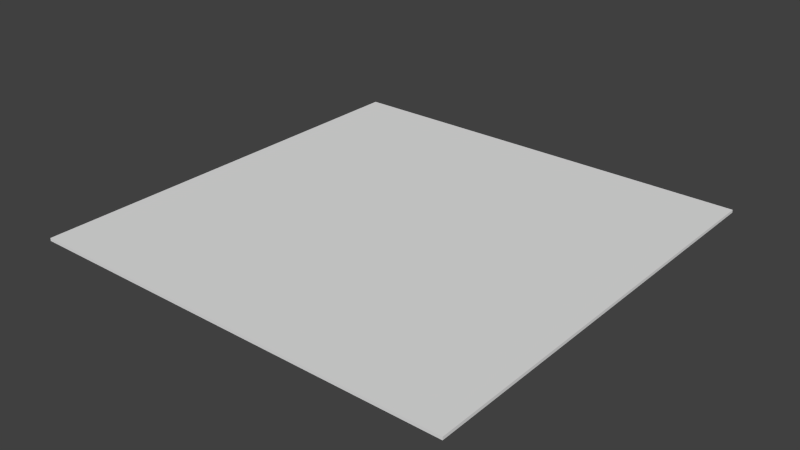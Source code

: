 # Source: plate-bottom-shadow.blend  (saved by Blender 2.76.0; exported with 4.5.12 LTS)
import bpy
from mathutils import Matrix  # noqa: F401  (used for matrix-valued properties, if any)

bpy.ops.wm.read_factory_settings(use_empty=True)
scene = bpy.context.scene
scene.name = 'Scene'

# ---- collections
col_collection_1 = bpy.data.collections.new('Collection 1'); scene.collection.children.link(col_collection_1)

# ---- world
world_world = bpy.data.worlds.new('World'); scene.world = world_world
world_world.color = (0.05088, 0.05088, 0.05088)
world_world.use_sun_shadow = False
world_world.sun_shadow_jitter_overblur = 0.0
world_world.cycles.sampling_method = 'MANUAL'
world_world.cycles.sample_map_resolution = 256

# ---- meshes
me_cube_010 = bpy.data.meshes.new('Cube.010')
me_cube_010.from_pydata([(-0.75, -0.75, 0.005), (-0.75, 0.75, 0.005), (-0.75, 0.75, -0.005), (-0.75, -0.75, -0.005), (0.75, 0.75, 0.005), (0.75, 0.75, -0.005), (0.75, -0.75, 0.005), (0.75, -0.75, -0.005)], [], [(0, 1, 2, 3), (1, 4, 5, 2), (4, 6, 7, 5), (6, 0, 3, 7), (3, 2, 5, 7), (6, 4, 1, 0)])
_uv = me_cube_010.uv_layers.new(name='UVMap')
_uv.uv.foreach_set('vector', [0.2775, 0.06541, 0.2775, 0.003248, 0.3396, 0.003248, 0.3396, 0.06541, 0.2775, 0.06541, 0.2775, 0.003248, 0.3396, 0.003248, 0.3396, 0.06541, 0.2775, 0.06541, 0.2775, 0.003248, 0.3396, 0.003248, 0.3396, 0.06541, 0.2775, 0.003248, 0.3396, 0.003248, 0.3396, 0.06541, 0.2775, 0.06541, 0.3396, 0.003248, 0.3396, 0.06541, 0.2775, 0.06541, 0.2775, 0.003248, 0.2775, 0.003248, 0.3396, 0.003248, 0.3396, 0.06541, 0.2775, 0.06541])
me_cube_010.use_remesh_preserve_volume = False
me_cube_010.use_remesh_preserve_attributes = False
me_cube_010.use_mirror_vertex_groups = False
me_cube_010.update()
me_cube_010.normals_split_custom_set([tuple(v) for v in zip(*[iter([-1.0, 0.0, 0.0, -1.0, 0.0, 0.0, -1.0, 0.0, 0.0, -1.0, 0.0, 0.0, 0.0, 1.0, 0.0, 0.0, 1.0, 0.0, 0.0, 1.0, 0.0, 0.0, 1.0, 0.0, 1.0, 0.0, 0.0, 1.0, 0.0, 0.0, 1.0, 0.0, 0.0, 1.0, 0.0, 0.0, 0.0, -1.0, 0.0, 0.0, -1.0, 0.0, 0.0, -1.0, 0.0, 0.0, -1.0, 0.0, 0.0, 1.627e-07, -1.0, 0.0, 1.627e-07, -1.0, 0.0, 1.627e-07, -1.0, 0.0, 1.627e-07, -1.0, 0.0, -1.627e-07, 1.0, 0.0, -1.627e-07, 1.0, 0.0, -1.627e-07, 1.0, 0.0, -1.627e-07, 1.0])] * 3)])

# ---- objects
ob_cube_010 = bpy.data.objects.new('Cube.010', me_cube_010)

# ---- transforms, parenting, visibility, modifiers, constraints
ob_cube_010.location = (0.0, 0.0, 0.0)
ob_cube_010.lineart.crease_threshold = 0.0

# ---- collection membership
col_collection_1.objects.link(ob_cube_010)

# ---- scene / render settings (as saved in the file)
scene.frame_start = 1; scene.frame_end = 250; scene.frame_set(1)
scene.render.engine = 'BLENDER_EEVEE_NEXT'
scene.render.resolution_percentage = 50
scene.render.dither_intensity = 0.0
scene.cycles.use_denoising = False
scene.cycles.samples = 10
scene.cycles.sampling_pattern = 'TABULATED_SOBOL'
scene.cycles.light_sampling_threshold = 0.0
scene.cycles.use_adaptive_sampling = False
scene.cycles.use_light_tree = False
scene.cycles.blur_glossy = 0.0
scene.cycles.pixel_filter_type = 'GAUSSIAN'
scene.cycles.sample_clamp_indirect = 0.0
scene.view_settings.view_transform = 'Standard'
bpy.context.view_layer.update()

# ---- added for rendering (the .blend has no active camera and no usable light): camera, sun
cam_auto = bpy.data.cameras.new('AutoCamera')
cam_auto.lens = 50.0
cam_auto.sensor_width = 36.0
cam_auto.clip_end = 1000.0
ob_auto_camera = bpy.data.objects.new('AutoCamera', cam_auto)
scene.collection.objects.link(ob_auto_camera)
ob_auto_camera.location = (1.96272, -2.35526, 1.57018)
ob_auto_camera.rotation_euler = (1.09748, -7.21219e-08, 0.694738)
scene.camera = ob_auto_camera
light_auto_sun = bpy.data.lights.new('AutoSun', 'SUN')
light_auto_sun.energy = 3.0
light_auto_sun.angle = 0.0523599
ob_auto_sun = bpy.data.objects.new('AutoSun', light_auto_sun)
scene.collection.objects.link(ob_auto_sun)
ob_auto_sun.rotation_euler = (0.872665, 0.174533, 0.523599)
bpy.context.view_layer.update()
